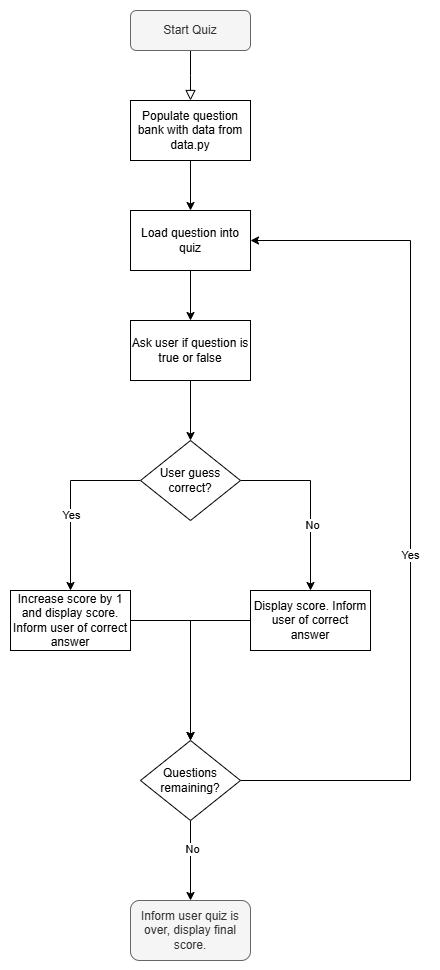

The diagram above was exported from draw.io. Its source (the exported page's mxGraphModel, read from the mxfile embedded in the PNG):
<mxGraphModel dx="2026" dy="1107" grid="1" gridSize="10" guides="1" tooltips="1" connect="1" arrows="1" fold="1" page="1" pageScale="1" pageWidth="827" pageHeight="1169" background="#ffffff" math="0" shadow="0">
  <root>
    <mxCell id="WIyWlLk6GJQsqaUBKTNV-0" />
    <mxCell id="WIyWlLk6GJQsqaUBKTNV-1" parent="WIyWlLk6GJQsqaUBKTNV-0" />
    <mxCell id="07b2Q6BYaBSMWs6xxQJA-25" value="" style="rounded=0;whiteSpace=wrap;html=1;strokeColor=none;" vertex="1" parent="WIyWlLk6GJQsqaUBKTNV-1">
      <mxGeometry x="30" y="70" width="440" height="970" as="geometry" />
    </mxCell>
    <mxCell id="WIyWlLk6GJQsqaUBKTNV-2" value="" style="rounded=0;html=1;jettySize=auto;orthogonalLoop=1;fontSize=11;endArrow=block;endFill=0;endSize=8;strokeWidth=1;shadow=0;labelBackgroundColor=none;edgeStyle=orthogonalEdgeStyle;" parent="WIyWlLk6GJQsqaUBKTNV-1" source="WIyWlLk6GJQsqaUBKTNV-3" edge="1">
      <mxGeometry relative="1" as="geometry">
        <mxPoint x="220" y="170" as="targetPoint" />
      </mxGeometry>
    </mxCell>
    <mxCell id="WIyWlLk6GJQsqaUBKTNV-3" value="Start Quiz" style="rounded=1;whiteSpace=wrap;html=1;fontSize=12;glass=0;strokeWidth=1;shadow=0;fillColor=#f5f5f5;fontColor=#333333;strokeColor=#666666;" parent="WIyWlLk6GJQsqaUBKTNV-1" vertex="1">
      <mxGeometry x="160" y="80" width="120" height="40" as="geometry" />
    </mxCell>
    <mxCell id="07b2Q6BYaBSMWs6xxQJA-10" value="" style="edgeStyle=orthogonalEdgeStyle;rounded=0;orthogonalLoop=1;jettySize=auto;html=1;" edge="1" parent="WIyWlLk6GJQsqaUBKTNV-1" source="07b2Q6BYaBSMWs6xxQJA-1" target="07b2Q6BYaBSMWs6xxQJA-2">
      <mxGeometry relative="1" as="geometry" />
    </mxCell>
    <mxCell id="07b2Q6BYaBSMWs6xxQJA-1" value="Populate question bank with data from data.py" style="rounded=0;whiteSpace=wrap;html=1;" vertex="1" parent="WIyWlLk6GJQsqaUBKTNV-1">
      <mxGeometry x="160" y="170" width="120" height="60" as="geometry" />
    </mxCell>
    <mxCell id="07b2Q6BYaBSMWs6xxQJA-11" value="" style="edgeStyle=orthogonalEdgeStyle;rounded=0;orthogonalLoop=1;jettySize=auto;html=1;" edge="1" parent="WIyWlLk6GJQsqaUBKTNV-1" source="07b2Q6BYaBSMWs6xxQJA-2" target="07b2Q6BYaBSMWs6xxQJA-3">
      <mxGeometry relative="1" as="geometry" />
    </mxCell>
    <mxCell id="07b2Q6BYaBSMWs6xxQJA-2" value="Load question into quiz" style="rounded=0;whiteSpace=wrap;html=1;" vertex="1" parent="WIyWlLk6GJQsqaUBKTNV-1">
      <mxGeometry x="160" y="280" width="120" height="60" as="geometry" />
    </mxCell>
    <mxCell id="07b2Q6BYaBSMWs6xxQJA-12" value="" style="edgeStyle=orthogonalEdgeStyle;rounded=0;orthogonalLoop=1;jettySize=auto;html=1;" edge="1" parent="WIyWlLk6GJQsqaUBKTNV-1" source="07b2Q6BYaBSMWs6xxQJA-3" target="07b2Q6BYaBSMWs6xxQJA-4">
      <mxGeometry relative="1" as="geometry" />
    </mxCell>
    <mxCell id="07b2Q6BYaBSMWs6xxQJA-3" value="Ask user if question is true or false" style="rounded=0;whiteSpace=wrap;html=1;" vertex="1" parent="WIyWlLk6GJQsqaUBKTNV-1">
      <mxGeometry x="160" y="390" width="120" height="60" as="geometry" />
    </mxCell>
    <mxCell id="07b2Q6BYaBSMWs6xxQJA-13" style="edgeStyle=orthogonalEdgeStyle;rounded=0;orthogonalLoop=1;jettySize=auto;html=1;entryX=0.5;entryY=0;entryDx=0;entryDy=0;" edge="1" parent="WIyWlLk6GJQsqaUBKTNV-1" source="07b2Q6BYaBSMWs6xxQJA-4" target="07b2Q6BYaBSMWs6xxQJA-5">
      <mxGeometry relative="1" as="geometry" />
    </mxCell>
    <mxCell id="07b2Q6BYaBSMWs6xxQJA-21" value="Yes" style="edgeLabel;html=1;align=center;verticalAlign=middle;resizable=0;points=[];" vertex="1" connectable="0" parent="07b2Q6BYaBSMWs6xxQJA-13">
      <mxGeometry x="0.1556" relative="1" as="geometry">
        <mxPoint as="offset" />
      </mxGeometry>
    </mxCell>
    <mxCell id="07b2Q6BYaBSMWs6xxQJA-14" style="edgeStyle=orthogonalEdgeStyle;rounded=0;orthogonalLoop=1;jettySize=auto;html=1;entryX=0.5;entryY=0;entryDx=0;entryDy=0;" edge="1" parent="WIyWlLk6GJQsqaUBKTNV-1" source="07b2Q6BYaBSMWs6xxQJA-4" target="07b2Q6BYaBSMWs6xxQJA-6">
      <mxGeometry relative="1" as="geometry" />
    </mxCell>
    <mxCell id="07b2Q6BYaBSMWs6xxQJA-22" value="No" style="edgeLabel;html=1;align=center;verticalAlign=middle;resizable=0;points=[];" vertex="1" connectable="0" parent="07b2Q6BYaBSMWs6xxQJA-14">
      <mxGeometry x="0.2667" y="1" relative="1" as="geometry">
        <mxPoint as="offset" />
      </mxGeometry>
    </mxCell>
    <mxCell id="07b2Q6BYaBSMWs6xxQJA-4" value="User guess correct?" style="rhombus;whiteSpace=wrap;html=1;" vertex="1" parent="WIyWlLk6GJQsqaUBKTNV-1">
      <mxGeometry x="170" y="510" width="100" height="80" as="geometry" />
    </mxCell>
    <mxCell id="07b2Q6BYaBSMWs6xxQJA-17" style="edgeStyle=orthogonalEdgeStyle;rounded=0;orthogonalLoop=1;jettySize=auto;html=1;" edge="1" parent="WIyWlLk6GJQsqaUBKTNV-1" source="07b2Q6BYaBSMWs6xxQJA-5" target="07b2Q6BYaBSMWs6xxQJA-7">
      <mxGeometry relative="1" as="geometry" />
    </mxCell>
    <mxCell id="07b2Q6BYaBSMWs6xxQJA-5" value="Increase score by 1 and display score. Inform user of correct answer" style="rounded=0;whiteSpace=wrap;html=1;" vertex="1" parent="WIyWlLk6GJQsqaUBKTNV-1">
      <mxGeometry x="40" y="660" width="120" height="60" as="geometry" />
    </mxCell>
    <mxCell id="07b2Q6BYaBSMWs6xxQJA-18" style="edgeStyle=orthogonalEdgeStyle;rounded=0;orthogonalLoop=1;jettySize=auto;html=1;entryX=0.5;entryY=0;entryDx=0;entryDy=0;" edge="1" parent="WIyWlLk6GJQsqaUBKTNV-1" source="07b2Q6BYaBSMWs6xxQJA-6" target="07b2Q6BYaBSMWs6xxQJA-7">
      <mxGeometry relative="1" as="geometry" />
    </mxCell>
    <mxCell id="07b2Q6BYaBSMWs6xxQJA-6" value="Display score. Inform user of correct answer" style="rounded=0;whiteSpace=wrap;html=1;" vertex="1" parent="WIyWlLk6GJQsqaUBKTNV-1">
      <mxGeometry x="280" y="660" width="120" height="60" as="geometry" />
    </mxCell>
    <mxCell id="07b2Q6BYaBSMWs6xxQJA-19" value="" style="edgeStyle=orthogonalEdgeStyle;rounded=0;orthogonalLoop=1;jettySize=auto;html=1;" edge="1" parent="WIyWlLk6GJQsqaUBKTNV-1" source="07b2Q6BYaBSMWs6xxQJA-7" target="07b2Q6BYaBSMWs6xxQJA-9">
      <mxGeometry relative="1" as="geometry" />
    </mxCell>
    <mxCell id="07b2Q6BYaBSMWs6xxQJA-23" value="No" style="edgeLabel;html=1;align=center;verticalAlign=middle;resizable=0;points=[];" vertex="1" connectable="0" parent="07b2Q6BYaBSMWs6xxQJA-19">
      <mxGeometry x="-0.3" y="1" relative="1" as="geometry">
        <mxPoint as="offset" />
      </mxGeometry>
    </mxCell>
    <mxCell id="07b2Q6BYaBSMWs6xxQJA-20" style="edgeStyle=orthogonalEdgeStyle;rounded=0;orthogonalLoop=1;jettySize=auto;html=1;entryX=1;entryY=0.5;entryDx=0;entryDy=0;strokeColor=default;" edge="1" parent="WIyWlLk6GJQsqaUBKTNV-1" source="07b2Q6BYaBSMWs6xxQJA-7" target="07b2Q6BYaBSMWs6xxQJA-2">
      <mxGeometry relative="1" as="geometry">
        <Array as="points">
          <mxPoint x="440" y="850" />
          <mxPoint x="440" y="310" />
        </Array>
      </mxGeometry>
    </mxCell>
    <mxCell id="07b2Q6BYaBSMWs6xxQJA-24" value="Yes" style="edgeLabel;html=1;align=center;verticalAlign=middle;resizable=0;points=[];" vertex="1" connectable="0" parent="07b2Q6BYaBSMWs6xxQJA-20">
      <mxGeometry x="-0.0897" y="1" relative="1" as="geometry">
        <mxPoint as="offset" />
      </mxGeometry>
    </mxCell>
    <mxCell id="07b2Q6BYaBSMWs6xxQJA-7" value="Questions remaining?" style="rhombus;whiteSpace=wrap;html=1;" vertex="1" parent="WIyWlLk6GJQsqaUBKTNV-1">
      <mxGeometry x="170" y="810" width="100" height="80" as="geometry" />
    </mxCell>
    <mxCell id="07b2Q6BYaBSMWs6xxQJA-9" value="Inform user quiz is over, display final score." style="rounded=1;whiteSpace=wrap;html=1;fillColor=#f5f5f5;fontColor=#333333;strokeColor=#666666;" vertex="1" parent="WIyWlLk6GJQsqaUBKTNV-1">
      <mxGeometry x="160" y="970" width="120" height="60" as="geometry" />
    </mxCell>
  </root>
</mxGraphModel>